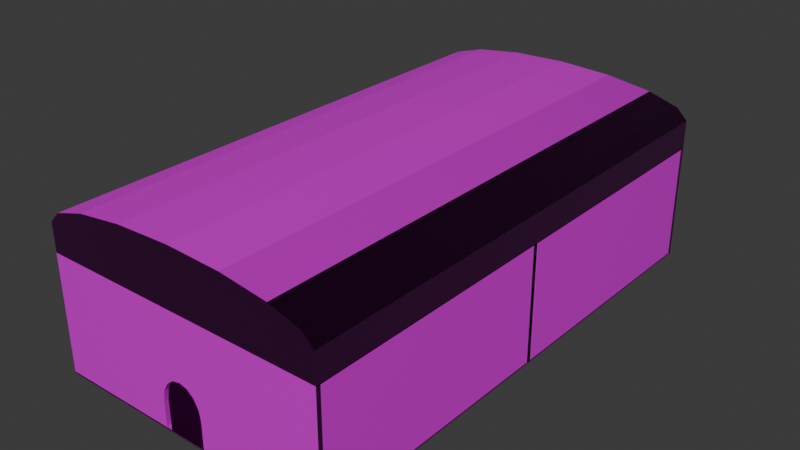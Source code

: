 # Source: restauraunt.blend  (saved by Blender 5.0.119; exported with 4.5.12 LTS)
import bpy
from mathutils import Matrix  # noqa: F401  (used for matrix-valued properties, if any)

bpy.ops.wm.read_factory_settings(use_empty=True)
scene = bpy.context.scene
scene.name = 'Scene'

# ---- collections
col_collection = bpy.data.collections.new('Collection'); scene.collection.children.link(col_collection)

# ---- images (referenced by path relative to the original .blend; pixels are not part of the script)
import os
ASSET_DIR = os.environ.get("B2B_ASSET_DIR", "")  # directory of the original .blend (textures are referenced by path, not embedded)
HERE = os.path.dirname(os.path.abspath(__file__))  # packed textures are extracted next to this script under _unpacked/

def load_image(name, relpath, width, height, colorspace="sRGB"):
    """Load a texture the original file referenced (path relative to the .blend, or extracted next to this script)."""
    p = next((c for c in (os.path.join(HERE, relpath), os.path.join(ASSET_DIR, relpath)) if relpath and os.path.exists(c)), "")
    if p:
        img = bpy.data.images.load(p, check_existing=True)
        img.name = name
    else:  # same state as the original file: an image datablock whose file is absent (Cycles renders it pink)
        img = bpy.data.images.new(name, width, height)
        img.source = "FILE"
        img.filepath = "//" + (relpath or name)
    img.colorspace_settings.name = colorspace
    return img
img_interior_tiles_diff_4k_jpg = load_image('interior_tiles_diff_4k.jpg', 'interior_tiles_diff_4k.jpg', 1024, 1024, 'sRGB')
img_interior_tiles_arm_4k_jpg = load_image('interior_tiles_arm_4k.jpg', 'interior_tiles_arm_4k.jpg', 1024, 1024, 'sRGB')
img_interior_tiles_nor_dx_4k_jpg = load_image('interior_tiles_nor_dx_4k.jpg', 'interior_tiles_nor_dx_4k.jpg', 1024, 1024, 'sRGB')
img_weathered_planks_disp_4k_jpg = load_image('weathered_planks_disp_4k.jpg', 'weathered_planks_disp_4k.jpg', 1024, 1024, 'Non-Color')
img_weathered_planks_diff_4k_jpg = load_image('weathered_planks_diff_4k.jpg', 'weathered_planks_diff_4k.jpg', 1024, 1024, 'sRGB')
img_weathered_planks_metallicroughness_4k_jpg = load_image('weathered_planks_metallicRoughness_4k.jpg', 'weathered_planks_metallicRoughness_4k.jpg', 1024, 1024, 'Non-Color')
img_weathered_planks_metallicroughness_4k_jpg_001 = load_image('weathered_planks_metallicRoughness_4k.jpg.001', 'weathered_planks_metallicRoughness_4k.jpg', 1024, 1024, 'Non-Color')
img_weathered_planks_normal_4k_jpg = load_image('weathered_planks_normal_4k.jpg', 'weathered_planks_normal_4k.jpg', 1024, 1024, 'Non-Color')
img_wood_cabinet_worn_long_disp_4k_jpg = load_image('wood_cabinet_worn_long_disp_4k.jpg', 'wood_cabinet_worn_long_disp_4k.jpg', 1024, 1024, 'Non-Color')
img_wood_cabinet_worn_long_diff_4k_jpg = load_image('wood_cabinet_worn_long_diff_4k.jpg', 'wood_cabinet_worn_long_diff_4k.jpg', 1024, 1024, 'sRGB')
img_wood_cabinet_worn_long_metallicroughness_4k_jpg = load_image('wood_cabinet_worn_long_metallicRoughness_4k.jpg', 'wood_cabinet_worn_long_metallicRoughness_4k.jpg', 1024, 1024, 'Non-Color')
img_wood_cabinet_worn_long_metallicroughness_4k_jpg_001 = load_image('wood_cabinet_worn_long_metallicRoughness_4k.jpg.001', 'wood_cabinet_worn_long_metallicRoughness_4k.jpg', 1024, 1024, 'Non-Color')
img_wood_cabinet_worn_long_normal_4k_jpg = load_image('wood_cabinet_worn_long_normal_4k.jpg', 'wood_cabinet_worn_long_normal_4k.jpg', 1024, 1024, 'Non-Color')
img_brown_planks_05_disp_4k_jpg_001 = load_image('brown_planks_05_disp_4k.jpg.001', 'brown_planks_05_disp_4k.jpg', 1024, 1024, 'Non-Color')
img_brown_planks_05_diff_4k_jpg_001 = load_image('brown_planks_05_diff_4k.jpg.001', 'brown_planks_05_diff_4k.jpg', 1024, 1024, 'sRGB')
img_brown_planks_05_metallicroughness_4k_jpg_002 = load_image('brown_planks_05_metallicRoughness_4k.jpg.002', 'brown_planks_05_metallicRoughness_4k.jpg', 1024, 1024, 'Non-Color')
img_brown_planks_05_metallicroughness_4k_jpg_003 = load_image('brown_planks_05_metallicRoughness_4k.jpg.003', 'brown_planks_05_metallicRoughness_4k.jpg', 1024, 1024, 'Non-Color')
img_brown_planks_05_normal_4k_jpg_001 = load_image('brown_planks_05_normal_4k.jpg.001', 'brown_planks_05_normal_4k.jpg', 1024, 1024, 'Non-Color')
img_bitumen_disp_4k_jpg = load_image('bitumen_disp_4k.jpg', 'bitumen_disp_4k.jpg', 1024, 1024, 'Non-Color')
img_bitumen_diff_4k_jpg = load_image('bitumen_diff_4k.jpg', 'bitumen_diff_4k.jpg', 1024, 1024, 'sRGB')
img_bitumen_metallicroughness_4k_jpg = load_image('bitumen_metallicRoughness_4k.jpg', 'bitumen_metallicRoughness_4k.jpg', 1024, 1024, 'Non-Color')
img_bitumen_metallicroughness_4k_jpg_001 = load_image('bitumen_metallicRoughness_4k.jpg.001', 'bitumen_metallicRoughness_4k.jpg', 1024, 1024, 'Non-Color')
img_bitumen_normal_4k_jpg = load_image('bitumen_normal_4k.jpg', 'bitumen_normal_4k.jpg', 1024, 1024, 'Non-Color')

# ---- materials (node trees are filled in below, after node groups)
mat_material = bpy.data.materials.new('Material')
mat_material.alpha_threshold = 0.0
mat_material.use_backface_culling_lightprobe_volume = False
mat_material.roughness = 0.5
mat_material.line_color = (0.0, 0.0, 0.0, 1.0)
mat_material_001 = bpy.data.materials.new('Material.001')
mat_material_004 = bpy.data.materials.new('Material.004')
mat_material_003 = bpy.data.materials.new('Material.003')
mat_material_005 = bpy.data.materials.new('Material.005')

# ---- material node trees
mat_material.use_nodes = True; mat_material.node_tree.nodes.clear()
_N = mat_material.node_tree.nodes; _L = mat_material.node_tree.links
n0 = _N.new('ShaderNodeOutputMaterial'); n0.name = 'Material Output'; n0.location = (200, 100)
n1 = _N.new('ShaderNodeBsdfPrincipled'); n1.name = 'Principled BSDF'; n1.location = (-200, 100)
n2 = _N.new('ShaderNodeUVMap'); n2.name = 'UV Map'; n2.location = (-1620, 49)
n3 = _N.new('ShaderNodeMapping'); n3.name = 'Mapping'; n3.location = (-1326, 108)
n3.inputs[3].default_value = (50.0, 60.0, 1.0)
n4 = _N.new('ShaderNodeTexImage'); n4.name = 'Image Texture'; n4.location = (-1077, 278)
n4.image = img_interior_tiles_diff_4k_jpg
n5 = _N.new('ShaderNodeTexImage'); n5.name = 'Image Texture.001'; n5.location = (-1079, -6)
n5.image = img_interior_tiles_arm_4k_jpg
n6 = _N.new('ShaderNodeTexImage'); n6.name = 'Image Texture.002'; n6.location = (-1079, -300)
n6.image = img_interior_tiles_nor_dx_4k_jpg
n7 = _N.new('ShaderNodeSeparateColor'); n7.name = 'Separate Color'; n7.location = (-738, 89)
n8 = _N.new('ShaderNodeNormalMap'); n8.name = 'Normal Map'; n8.location = (-764, -182)
_L.new(n1.outputs[0], n0.inputs[0])
_L.new(n2.outputs[0], n3.inputs[0])
_L.new(n3.outputs[0], n4.inputs[0])
_L.new(n3.outputs[0], n5.inputs[0])
_L.new(n3.outputs[0], n6.inputs[0])
_L.new(n4.outputs[0], n1.inputs[0])
_L.new(n5.outputs[0], n7.inputs[0])
_L.new(n7.outputs[2], n1.inputs[1])
_L.new(n7.outputs[1], n1.inputs[2])
_L.new(n6.outputs[0], n8.inputs[1])
_L.new(n8.outputs[0], n1.inputs[5])
n0.is_active_output = True
mat_material_001.use_nodes = True; mat_material_001.node_tree.nodes.clear()
_N = mat_material_001.node_tree.nodes; _L = mat_material_001.node_tree.links
n0 = _N.new('ShaderNodeBsdfPrincipled'); n0.name = 'Principled BSDF'; n0.location = (-200, 100)
n1 = _N.new('ShaderNodeOutputMaterial'); n1.name = 'Material Output'; n1.location = (200, 100)
n2 = _N.new('ShaderNodeTexImage'); n2.name = 'Image Texture'; n2.location = (85, -876)
n2.label = 'Displacement'
n2.image = img_weathered_planks_disp_4k_jpg
n3 = _N.new('ShaderNodeDisplacement'); n3.name = 'Displacement'; n3.location = (-100, -600)
n4 = _N.new('ShaderNodeTexImage'); n4.name = 'Image Texture.001'; n4.location = (85, -36)
n4.label = 'Base Color'
n4.image = img_weathered_planks_diff_4k_jpg
n5 = _N.new('ShaderNodeTexImage'); n5.name = 'Image Texture.002'; n5.location = (85, -316)
n5.label = 'Metallic'
n5.image = img_weathered_planks_metallicroughness_4k_jpg
n6 = _N.new('ShaderNodeTexImage'); n6.name = 'Image Texture.003'; n6.location = (85, -596)
n6.label = 'Roughness'
n6.image = img_weathered_planks_metallicroughness_4k_jpg_001
n7 = _N.new('ShaderNodeTexImage'); n7.name = 'Image Texture.004'; n7.location = (85, -1156)
n7.label = 'Normal'
n7.image = img_weathered_planks_normal_4k_jpg
n8 = _N.new('ShaderNodeNormalMap'); n8.name = 'Normal Map'; n8.location = (-450, -820)
n9 = _N.new('ShaderNodeMapping'); n9.name = 'Mapping'; n9.location = (230, -36)
n9.inputs[3].default_value = (10.0, 10.0, 1.0)
n10 = _N.new('NodeReroute'); n10.name = 'Reroute'; n10.location = (35, -673)
n10.width = 10
n10.socket_idname = 'NodeSocketVector'
n11 = _N.new('ShaderNodeTexCoord'); n11.name = 'Texture Coordinate'; n11.location = (30, -36)
n12 = _N.new('NodeFrame'); n12.name = 'Frame'; n12.location = (-1480, 136)
n12.label = 'Mapping'
n12.width = 400
n13 = _N.new('NodeFrame'); n13.name = 'Frame.001'; n13.location = (-835, 336)
n13.label = 'Textures'
n13.width = 355
n2.parent = n13
n4.parent = n13
n5.parent = n13
n6.parent = n13
n7.parent = n13
n9.parent = n12
n10.parent = n13
n11.parent = n12
_L.new(n0.outputs[0], n1.inputs[0])
_L.new(n2.outputs[0], n3.inputs[0])
_L.new(n3.outputs[0], n1.inputs[2])
_L.new(n4.outputs[0], n0.inputs[0])
_L.new(n5.outputs[0], n0.inputs[1])
_L.new(n6.outputs[0], n0.inputs[2])
_L.new(n7.outputs[0], n8.inputs[1])
_L.new(n8.outputs[0], n0.inputs[5])
_L.new(n10.outputs[0], n4.inputs[0])
_L.new(n10.outputs[0], n5.inputs[0])
_L.new(n10.outputs[0], n6.inputs[0])
_L.new(n10.outputs[0], n2.inputs[0])
_L.new(n10.outputs[0], n7.inputs[0])
_L.new(n9.outputs[0], n10.inputs[0])
_L.new(n11.outputs[2], n9.inputs[0])
n1.is_active_output = True
mat_material_004.use_nodes = True; mat_material_004.node_tree.nodes.clear()
_N = mat_material_004.node_tree.nodes; _L = mat_material_004.node_tree.links
n0 = _N.new('ShaderNodeBsdfPrincipled'); n0.name = 'Principled BSDF'; n0.location = (-200, 100)
n1 = _N.new('ShaderNodeOutputMaterial'); n1.name = 'Material Output'; n1.location = (200, 100)
n2 = _N.new('ShaderNodeTexImage'); n2.name = 'Image Texture'; n2.location = (85, -876)
n2.label = 'Displacement'
n2.image = img_wood_cabinet_worn_long_disp_4k_jpg
n3 = _N.new('ShaderNodeDisplacement'); n3.name = 'Displacement'; n3.location = (-100, -600)
n4 = _N.new('ShaderNodeTexImage'); n4.name = 'Image Texture.001'; n4.location = (85, -36)
n4.label = 'Base Color'
n4.image = img_wood_cabinet_worn_long_diff_4k_jpg
n5 = _N.new('ShaderNodeTexImage'); n5.name = 'Image Texture.002'; n5.location = (85, -316)
n5.label = 'Metallic'
n5.image = img_wood_cabinet_worn_long_metallicroughness_4k_jpg
n6 = _N.new('ShaderNodeTexImage'); n6.name = 'Image Texture.003'; n6.location = (85, -596)
n6.label = 'Roughness'
n6.image = img_wood_cabinet_worn_long_metallicroughness_4k_jpg_001
n7 = _N.new('ShaderNodeTexImage'); n7.name = 'Image Texture.004'; n7.location = (85, -1156)
n7.label = 'Normal'
n7.image = img_wood_cabinet_worn_long_normal_4k_jpg
n8 = _N.new('ShaderNodeNormalMap'); n8.name = 'Normal Map'; n8.location = (-450, -820)
n9 = _N.new('ShaderNodeMapping'); n9.name = 'Mapping'; n9.location = (230, -36)
n9.inputs[2].default_value = (0.0, 0.0, 1.571)
n9.inputs[3].default_value = (11.0, 1.0, 1.0)
n10 = _N.new('NodeReroute'); n10.name = 'Reroute'; n10.location = (35, -673)
n10.width = 10
n10.socket_idname = 'NodeSocketVector'
n11 = _N.new('ShaderNodeTexCoord'); n11.name = 'Texture Coordinate'; n11.location = (30, -36)
n12 = _N.new('NodeFrame'); n12.name = 'Frame'; n12.location = (-1480, 136)
n12.label = 'Mapping'
n12.width = 400
n13 = _N.new('NodeFrame'); n13.name = 'Frame.001'; n13.location = (-835, 336)
n13.label = 'Textures'
n13.width = 355
n2.parent = n13
n4.parent = n13
n5.parent = n13
n6.parent = n13
n7.parent = n13
n9.parent = n12
n10.parent = n13
n11.parent = n12
_L.new(n0.outputs[0], n1.inputs[0])
_L.new(n2.outputs[0], n3.inputs[0])
_L.new(n3.outputs[0], n1.inputs[2])
_L.new(n4.outputs[0], n0.inputs[0])
_L.new(n5.outputs[0], n0.inputs[1])
_L.new(n6.outputs[0], n0.inputs[2])
_L.new(n7.outputs[0], n8.inputs[1])
_L.new(n8.outputs[0], n0.inputs[5])
_L.new(n10.outputs[0], n4.inputs[0])
_L.new(n10.outputs[0], n5.inputs[0])
_L.new(n10.outputs[0], n6.inputs[0])
_L.new(n10.outputs[0], n2.inputs[0])
_L.new(n10.outputs[0], n7.inputs[0])
_L.new(n9.outputs[0], n10.inputs[0])
_L.new(n11.outputs[2], n9.inputs[0])
n1.is_active_output = True
mat_material_003.use_nodes = True; mat_material_003.node_tree.nodes.clear()
_N = mat_material_003.node_tree.nodes; _L = mat_material_003.node_tree.links
n0 = _N.new('ShaderNodeBsdfPrincipled'); n0.name = 'Principled BSDF'; n0.location = (-200, 100)
n1 = _N.new('ShaderNodeOutputMaterial'); n1.name = 'Material Output'; n1.location = (200, 100)
n2 = _N.new('ShaderNodeTexImage'); n2.name = 'Image Texture'; n2.location = (85, -876)
n2.label = 'Displacement'
n2.image = img_brown_planks_05_disp_4k_jpg_001
n3 = _N.new('ShaderNodeDisplacement'); n3.name = 'Displacement'; n3.location = (-100, -600)
n4 = _N.new('ShaderNodeTexImage'); n4.name = 'Image Texture.001'; n4.location = (85, -36)
n4.label = 'Base Color'
n4.image = img_brown_planks_05_diff_4k_jpg_001
n5 = _N.new('ShaderNodeTexImage'); n5.name = 'Image Texture.002'; n5.location = (85, -316)
n5.label = 'Metallic'
n5.image = img_brown_planks_05_metallicroughness_4k_jpg_002
n6 = _N.new('ShaderNodeTexImage'); n6.name = 'Image Texture.003'; n6.location = (85, -596)
n6.label = 'Roughness'
n6.image = img_brown_planks_05_metallicroughness_4k_jpg_003
n7 = _N.new('ShaderNodeTexImage'); n7.name = 'Image Texture.004'; n7.location = (85, -1156)
n7.label = 'Normal'
n7.image = img_brown_planks_05_normal_4k_jpg_001
n8 = _N.new('ShaderNodeNormalMap'); n8.name = 'Normal Map'; n8.location = (-450, -820)
n9 = _N.new('ShaderNodeMapping'); n9.name = 'Mapping'; n9.location = (230, -36)
n9.inputs[3].default_value = (4.0, 2.0, 1.0)
n10 = _N.new('NodeReroute'); n10.name = 'Reroute'; n10.location = (35, -673)
n10.width = 10
n10.socket_idname = 'NodeSocketVector'
n11 = _N.new('ShaderNodeTexCoord'); n11.name = 'Texture Coordinate'; n11.location = (30, -36)
n12 = _N.new('NodeFrame'); n12.name = 'Frame'; n12.location = (-1480, 136)
n12.label = 'Mapping'
n12.width = 400
n13 = _N.new('NodeFrame'); n13.name = 'Frame.001'; n13.location = (-835, 336)
n13.label = 'Textures'
n13.width = 355
n2.parent = n13
n4.parent = n13
n5.parent = n13
n6.parent = n13
n7.parent = n13
n9.parent = n12
n10.parent = n13
n11.parent = n12
_L.new(n0.outputs[0], n1.inputs[0])
_L.new(n2.outputs[0], n3.inputs[0])
_L.new(n3.outputs[0], n1.inputs[2])
_L.new(n4.outputs[0], n0.inputs[0])
_L.new(n5.outputs[0], n0.inputs[1])
_L.new(n6.outputs[0], n0.inputs[2])
_L.new(n7.outputs[0], n8.inputs[1])
_L.new(n8.outputs[0], n0.inputs[5])
_L.new(n10.outputs[0], n4.inputs[0])
_L.new(n10.outputs[0], n5.inputs[0])
_L.new(n10.outputs[0], n6.inputs[0])
_L.new(n10.outputs[0], n2.inputs[0])
_L.new(n10.outputs[0], n7.inputs[0])
_L.new(n9.outputs[0], n10.inputs[0])
_L.new(n11.outputs[2], n9.inputs[0])
n1.is_active_output = True
mat_material_005.use_nodes = True; mat_material_005.node_tree.nodes.clear()
_N = mat_material_005.node_tree.nodes; _L = mat_material_005.node_tree.links
n0 = _N.new('ShaderNodeBsdfPrincipled'); n0.name = 'Principled BSDF'; n0.location = (-200, 100)
n1 = _N.new('ShaderNodeOutputMaterial'); n1.name = 'Material Output'; n1.location = (200, 100)
n2 = _N.new('ShaderNodeTexImage'); n2.name = 'Image Texture'; n2.location = (85, -876)
n2.label = 'Displacement'
n2.image = img_bitumen_disp_4k_jpg
n3 = _N.new('ShaderNodeDisplacement'); n3.name = 'Displacement'; n3.location = (-100, -600)
n4 = _N.new('ShaderNodeTexImage'); n4.name = 'Image Texture.001'; n4.location = (85, -36)
n4.label = 'Base Color'
n4.image = img_bitumen_diff_4k_jpg
n5 = _N.new('ShaderNodeTexImage'); n5.name = 'Image Texture.002'; n5.location = (85, -316)
n5.label = 'Metallic'
n5.image = img_bitumen_metallicroughness_4k_jpg
n6 = _N.new('ShaderNodeTexImage'); n6.name = 'Image Texture.003'; n6.location = (85, -596)
n6.label = 'Roughness'
n6.image = img_bitumen_metallicroughness_4k_jpg_001
n7 = _N.new('ShaderNodeTexImage'); n7.name = 'Image Texture.004'; n7.location = (85, -1156)
n7.label = 'Normal'
n7.image = img_bitumen_normal_4k_jpg
n8 = _N.new('ShaderNodeNormalMap'); n8.name = 'Normal Map'; n8.location = (-450, -820)
n9 = _N.new('ShaderNodeMapping'); n9.name = 'Mapping'; n9.location = (230, -36)
n9.inputs[3].default_value = (3.0, 6.0, 1.0)
n10 = _N.new('NodeReroute'); n10.name = 'Reroute'; n10.location = (35, -673)
n10.width = 10
n10.socket_idname = 'NodeSocketVector'
n11 = _N.new('ShaderNodeTexCoord'); n11.name = 'Texture Coordinate'; n11.location = (30, -36)
n12 = _N.new('NodeFrame'); n12.name = 'Frame'; n12.location = (-1480, 136)
n12.label = 'Mapping'
n12.width = 400
n13 = _N.new('NodeFrame'); n13.name = 'Frame.001'; n13.location = (-835, 336)
n13.label = 'Textures'
n13.width = 355
n2.parent = n13
n4.parent = n13
n5.parent = n13
n6.parent = n13
n7.parent = n13
n9.parent = n12
n10.parent = n13
n11.parent = n12
_L.new(n0.outputs[0], n1.inputs[0])
_L.new(n2.outputs[0], n3.inputs[0])
_L.new(n3.outputs[0], n1.inputs[2])
_L.new(n4.outputs[0], n0.inputs[0])
_L.new(n5.outputs[0], n0.inputs[1])
_L.new(n6.outputs[0], n0.inputs[2])
_L.new(n7.outputs[0], n8.inputs[1])
_L.new(n8.outputs[0], n0.inputs[5])
_L.new(n10.outputs[0], n4.inputs[0])
_L.new(n10.outputs[0], n5.inputs[0])
_L.new(n10.outputs[0], n6.inputs[0])
_L.new(n10.outputs[0], n2.inputs[0])
_L.new(n10.outputs[0], n7.inputs[0])
_L.new(n9.outputs[0], n10.inputs[0])
_L.new(n11.outputs[2], n9.inputs[0])
n1.is_active_output = True

# ---- world
world_world = bpy.data.worlds.new('World'); scene.world = world_world
world_world.use_nodes = True; world_world.node_tree.nodes.clear()
_N = world_world.node_tree.nodes; _L = world_world.node_tree.links
n0 = _N.new('ShaderNodeOutputWorld'); n0.name = 'World Output'; n0.location = (200, 100)
n1 = _N.new('ShaderNodeBackground'); n1.name = 'Background'; n1.location = (-200, 100)
n1.inputs[0].default_value = (0.05088, 0.05088, 0.05088, 1.0)
_L.new(n1.outputs[0], n0.inputs[0])
n0.is_active_output = True
world_world.color = (0.05088, 0.05088, 0.05088)
world_world.sun_shadow_jitter_overblur = 0.0

# ---- meshes
me_cube = bpy.data.meshes.new('Cube')
me_cube.from_pydata([(1.0, 1.0, 1.0), (1.0, 1.0, -1.0), (1.0, -1.0, 1.0), (1.0, -1.0, -1.0), (-1.0, 1.0, 1.0), (-1.0, 1.0, -1.0), (-1.0, -1.0, 1.0), (-1.0, -1.0, -1.0)], [], [(0, 4, 6, 2), (3, 2, 6, 7), (7, 6, 4, 5), (5, 1, 3, 7), (1, 0, 2, 3), (5, 4, 0, 1)])
_uv = me_cube.uv_layers.new(name='UVMap')
_uv.uv.foreach_set('vector', [0.625, 0.5, 0.875, 0.5, 0.875, 0.75, 0.625, 0.75, 0.375, 0.75, 0.625, 0.75, 0.625, 1.0, 0.375, 1.0, 0.375, 0.0, 0.625, 0.0, 0.625, 0.25, 0.375, 0.25, 0.125, 0.5, 0.375, 0.5, 0.375, 0.75, 0.125, 0.75, 0.375, 0.5, 0.625, 0.5, 0.625, 0.75, 0.375, 0.75, 0.375, 0.25, 0.625, 0.25, 0.625, 0.5, 0.375, 0.5])
me_cube.materials.append(mat_material)
me_cube.use_mirror_vertex_groups = False
me_cube.update()
me_cube_001 = bpy.data.meshes.new('Cube.001')
me_cube_001.from_pydata([(-1.0, -1.0, -1.0), (-1.0, -1.0, 1.0), (-1.0, 1.0, -1.0), (-1.0, 1.0, 1.0), (1.0, -1.0, -1.0), (1.0, -1.0, 1.0), (1.0, 1.0, -1.0), (1.0, 1.0, 1.0)], [], [(0, 1, 3, 2), (2, 3, 7, 6), (6, 7, 5, 4), (4, 5, 1, 0), (2, 6, 4, 0), (7, 3, 1, 5)])
_uv = me_cube_001.uv_layers.new(name='UVMap')
_uv.uv.foreach_set('vector', [0.375, 0.0, 0.625, 0.0, 0.625, 0.25, 0.375, 0.25, 0.375, 0.25, 0.625, 0.25, 0.625, 0.5, 0.375, 0.5, 0.375, 0.5, 0.625, 0.5, 0.625, 0.75, 0.375, 0.75, 0.375, 0.75, 0.625, 0.75, 0.625, 1.0, 0.375, 1.0, 0.125, 0.5, 0.375, 0.5, 0.375, 0.75, 0.125, 0.75, 0.625, 0.5, 0.875, 0.5, 0.875, 0.75, 0.625, 0.75])
me_cube_001.materials.append(mat_material_001)
me_cube_001.update()
me_cube_002 = bpy.data.meshes.new('Cube.002')
me_cube_002.from_pydata([(-1.0, -1.0, -1.0), (-1.0, -1.0, 1.0), (-1.0, 1.0, -1.0), (-1.0, 1.0, 1.0), (1.0, -1.0, -1.0), (1.0, -1.0, 1.0), (1.0, 1.0, -1.0), (1.0, 1.0, 1.0), (-0.162, 1.0, -1.0), (-0.162, 1.0, -0.5517), (-0.1506, 1.0, -0.3772), (-0.1181, 1.0, -0.2293), (-0.0694, 1.0, -0.1304), (0.138, 1.0, -0.5517), (0.138, 1.0, -1.0), (0.1266, 1.0, -0.3772), (0.09407, 1.0, -0.2293), (0.04541, 1.0, -0.1304), (-0.012, 1.0, -0.09572), (-0.012, 1.0, -0.09572), (-0.162, -1.0, -1.0), (-0.162, -1.0, -0.5517), (-0.0694, -1.0, -0.1304), (-0.1506, -1.0, -0.3772), (-0.1181, -1.0, -0.2293), (-0.012, -1.0, -0.09572), (-0.012, -1.0, -0.09572), (0.04541, -1.0, -0.1304), (0.138, -1.0, -1.0), (0.138, -1.0, -0.5517), (0.1266, -1.0, -0.3772), (0.09407, -1.0, -0.2293)], [], [(0, 1, 3, 2), (2, 3, 7, 6, 14, 13, 15, 16, 17, 18, 19, 12, 11, 10, 9, 8), (6, 7, 5, 4), (28, 4, 5, 1, 0, 20, 21, 23, 24, 22, 25, 26, 27, 31, 30, 29), (14, 6, 4, 28), (0, 2, 8, 20), (7, 3, 1, 5), (12, 19, 25, 22), (11, 12, 22, 24), (10, 11, 24, 23), (9, 10, 23, 21), (18, 17, 27, 26), (27, 17, 16, 31), (31, 16, 15, 30), (30, 15, 13, 29), (8, 9, 21, 20), (19, 18, 26, 25), (29, 13, 14, 28)])
_uv = me_cube_002.uv_layers.new(name='UVMap')
_uv.uv.foreach_set('vector', [0.375, 0.0, 0.625, 0.0, 0.625, 0.25, 0.375, 0.25, 0.375, 0.25, 0.625, 0.25, 0.625, 0.5, 0.375, 0.5, 0.375, 0.3923, 0.431, 0.3923, 0.4528, 0.3908, 0.4713, 0.3868, 0.4837, 0.3807, 0.488, 0.3735, 0.488, 0.3735, 0.4837, 0.3663, 0.4713, 0.3602, 0.4528, 0.3562, 0.431, 0.3548, 0.375, 0.3548, 0.375, 0.5, 0.625, 0.5, 0.625, 0.75, 0.375, 0.75, 0.375, 0.8577, 0.375, 0.75, 0.625, 0.75, 0.625, 1.0, 0.375, 1.0, 0.375, 0.8952, 0.431, 0.8952, 0.4528, 0.8938, 0.4713, 0.8898, 0.4837, 0.8837, 0.488, 0.8765, 0.488, 0.8765, 0.4837, 0.8693, 0.4713, 0.8632, 0.4528, 0.8592, 0.431, 0.8577, 0.2673, 0.5, 0.375, 0.5, 0.375, 0.75, 0.2673, 0.75, 0.125, 0.75, 0.125, 0.5, 0.2298, 0.5, 0.2298, 0.75, 0.625, 0.5, 0.875, 0.5, 0.875, 0.75, 0.625, 0.75, 0.7978, 0.5872, 0.75, 0.5872, 0.75, 0.608, 0.7978, 0.608, 0.875, 0.5872, 0.7978, 0.5872, 0.7978, 0.608, 0.875, 0.608, 0.5478, 0.1649, 0.6131, 0.1747, 0.6146, 0.1524, 0.5478, 0.1438, 0.5, 0.1628, 0.5478, 0.1649, 0.5478, 0.1438, 0.5, 0.142, 0.7083, 0.5746, 0.6733, 0.5794, 0.6733, 0.6046, 0.7083, 0.6024, 0.6733, 0.6046, 0.6733, 0.5794, 0.6128, 0.5835, 0.6128, 0.6064, 0.6128, 0.6064, 0.6128, 0.5835, 0.5478, 0.5863, 0.5478, 0.6076, 0.5478, 0.6076, 0.5478, 0.5863, 0.5, 0.5872, 0.5, 0.608, 0.3771, 0.1628, 0.5, 0.1628, 0.5, 0.142, 0.3771, 0.142, 0.7083, 0.5746, 0.7083, 0.5746, 0.7083, 0.6024, 0.7083, 0.6024, 0.5, 0.608, 0.5, 0.5872, 0.3771, 0.5872, 0.3771, 0.608])
me_cube_002.materials.append(mat_material_001)
me_cube_002.update()
me_cube_003 = bpy.data.meshes.new('Cube.003')
me_cube_003.from_pydata([(-1.0, -1.0, -1.0), (-1.0, -1.0, 1.0), (-1.0, 1.0, -1.0), (-1.0, 1.0, 1.0), (1.0, -1.0, -1.0), (1.0, -1.0, 1.0), (1.0, 1.0, -1.0), (1.0, 1.0, 1.0)], [], [(0, 1, 3, 2), (2, 3, 7, 6), (6, 7, 5, 4), (4, 5, 1, 0), (2, 6, 4, 0), (7, 3, 1, 5)])
_uv = me_cube_003.uv_layers.new(name='UVMap')
_uv.uv.foreach_set('vector', [0.375, 0.0, 0.625, 0.0, 0.625, 0.25, 0.375, 0.25, 0.375, 0.25, 0.625, 0.25, 0.625, 0.5, 0.375, 0.5, 0.375, 0.5, 0.625, 0.5, 0.625, 0.75, 0.375, 0.75, 0.375, 0.75, 0.625, 0.75, 0.625, 1.0, 0.375, 1.0, 0.125, 0.5, 0.375, 0.5, 0.375, 0.75, 0.125, 0.75, 0.625, 0.5, 0.875, 0.5, 0.875, 0.75, 0.625, 0.75])
me_cube_003.materials.append(mat_material_001)
me_cube_003.update()
me_cube_004 = bpy.data.meshes.new('Cube.004')
me_cube_004.from_pydata([(-1.0, -1.0, -1.0), (-1.0, -1.0, 1.0), (-1.0, 1.0, -1.0), (-1.0, 1.0, 1.0), (1.0, -1.0, -1.0), (1.0, -1.0, 1.0), (1.0, 1.0, -1.0), (1.0, 1.0, 1.0)], [], [(0, 1, 3, 2), (2, 3, 7, 6), (6, 7, 5, 4), (4, 5, 1, 0), (2, 6, 4, 0), (7, 3, 1, 5)])
_uv = me_cube_004.uv_layers.new(name='UVMap')
_uv.uv.foreach_set('vector', [0.375, 0.0, 0.625, 0.0, 0.625, 0.25, 0.375, 0.25, 0.375, 0.25, 0.625, 0.25, 0.625, 0.5, 0.375, 0.5, 0.375, 0.5, 0.625, 0.5, 0.625, 0.75, 0.375, 0.75, 0.375, 0.75, 0.625, 0.75, 0.625, 1.0, 0.375, 1.0, 0.125, 0.5, 0.375, 0.5, 0.375, 0.75, 0.125, 0.75, 0.625, 0.5, 0.875, 0.5, 0.875, 0.75, 0.625, 0.75])
me_cube_004.materials.append(mat_material_001)
me_cube_004.update()
me_cube_006 = bpy.data.meshes.new('Cube.006')
me_cube_006.from_pydata([(-1.0, -1.0, -1.0), (-1.0, -1.0, 1.0), (-1.0, 1.857, -1.0), (-1.0, 1.857, 1.0), (1.0, -1.0, -1.0), (1.0, -1.0, 1.0), (1.0, 1.857, -1.0), (1.0, 1.857, 1.0)], [], [(0, 1, 3, 2), (2, 3, 7, 6), (6, 7, 5, 4), (4, 5, 1, 0), (2, 6, 4, 0), (7, 3, 1, 5)])
_uv = me_cube_006.uv_layers.new(name='UVMap')
_uv.uv.foreach_set('vector', [9.995e-05, 0.9999, 9.995e-05, 9.999e-05, 0.9999, 9.999e-05, 0.9999, 0.9999, 9.995e-05, 0.9999, 9.995e-05, 9.999e-05, 0.9999, 9.999e-05, 0.9999, 0.9999, 0.375, 0.5, 0.625, 0.5, 0.625, 0.75, 0.375, 0.75, 9.995e-05, 0.9999, 9.995e-05, 9.999e-05, 0.9999, 9.999e-05, 0.9999, 0.9999, 0.125, 0.5, 0.375, 0.5, 0.375, 0.75, 0.125, 0.75, 0.001243, 0.9628, 0.5895, 0.9628, 0.5895, 0.7565, 0.001243, 0.7565])
me_cube_006.materials.append(mat_material_004)
me_cube_006.update()
me_cube_007 = bpy.data.meshes.new('Cube.007')
me_cube_007.from_pydata([(-1.0, -1.0, -1.0), (-1.0, -1.0, 1.0), (-1.0, 1.0, -1.0), (-1.0, 1.0, 1.0), (1.0, -1.0, -1.0), (1.0, -1.0, 1.0), (1.0, 1.0, -1.0), (1.0, 1.0, 1.0), (-0.9321, 1.0, -0.5648), (-0.9206, 1.0, -0.3902), (-0.8881, 1.0, -0.2423), (-0.8395, 1.0, -0.1435), (-0.7821, 1.0, -0.1087), (-0.7247, 1.0, -0.1435), (-0.6321, 1.0, -0.5648), (-0.6435, 1.0, -0.3902), (-0.676, 1.0, -0.2423), (-0.6321, 1.0, -1.0), (-0.9321, 1.0, -1.0), (-0.9321, -1.0, -1.0), (-0.9321, -1.0, -0.5648), (-0.8395, -1.0, -0.1435), (-0.9206, -1.0, -0.3902), (-0.8881, -1.0, -0.2423), (-0.7247, -1.0, -0.1435), (-0.6321, -1.0, -0.5648), (-0.6321, -1.0, -1.0), (-0.6435, -1.0, -0.3902), (-0.676, -1.0, -0.2423), (-0.7821, -1.0, -0.1087), (0.8203, 1.0, -0.2306), (0.8203, 1.0, -0.6056), (-0.4579, 1.0, -0.6056), (-0.4579, 1.0, -0.4005), (-0.4579, 1.0, -0.2306), (0.8203, -1.0, -0.2306), (0.8203, -1.0, -0.6056), (-0.4579, -1.0, -0.6056), (-0.4579, -1.0, -0.3978), (-0.4579, -1.0, -0.2306)], [], [(0, 1, 3, 2), (14, 15, 33, 32), (15, 16, 13, 12, 11, 10, 9, 8, 18, 2, 3, 7, 6, 17, 14, 32, 31, 30, 34, 33), (6, 7, 5, 4), (25, 26, 4, 5, 1, 0, 19, 20, 22, 23, 21, 29, 24, 28, 27, 38, 39, 35, 36, 37), (27, 25, 37, 38), (17, 6, 4, 26), (0, 2, 18, 19), (7, 3, 1, 5), (11, 12, 29, 21), (10, 11, 21, 23), (9, 10, 23, 22), (8, 9, 22, 20), (12, 13, 24, 29), (24, 13, 16, 28), (28, 16, 15, 27), (27, 15, 14, 25), (18, 8, 20, 19), (25, 14, 17, 26), (32, 33, 34, 39, 38, 37), (35, 30, 31, 36), (36, 31, 32, 37), (39, 34, 30, 35)])
_uv = me_cube_007.uv_layers.new(name='UVMap')
_uv.uv.foreach_set('vector', [0.375, 0.0, 0.625, 0.0, 0.625, 0.25, 0.375, 0.25, 0.4294, 0.296, 0.4512, 0.2946, 0.4499, 0.3178, 0.4243, 0.3178, 0.4512, 0.2946, 0.4697, 0.2905, 0.4821, 0.2844, 0.4864, 0.2772, 0.4821, 0.2701, 0.4697, 0.264, 0.4512, 0.2599, 0.4294, 0.2585, 0.375, 0.2585, 0.375, 0.25, 0.625, 0.25, 0.625, 0.5, 0.375, 0.5, 0.375, 0.296, 0.4294, 0.296, 0.4243, 0.3178, 0.4243, 0.4775, 0.4712, 0.4775, 0.4712, 0.3178, 0.4499, 0.3178, 0.375, 0.5, 0.625, 0.5, 0.625, 0.75, 0.375, 0.75, 0.4294, 0.954, 0.375, 0.954, 0.375, 0.75, 0.625, 0.75, 0.625, 1.0, 0.375, 1.0, 0.375, 0.9915, 0.4294, 0.9915, 0.4512, 0.9901, 0.4697, 0.986, 0.4821, 0.9799, 0.4864, 0.9728, 0.4821, 0.9656, 0.4697, 0.9595, 0.4512, 0.9554, 0.4503, 0.9322, 0.4712, 0.9322, 0.4712, 0.7725, 0.4243, 0.7725, 0.4243, 0.9322, 0.4512, 0.9554, 0.4294, 0.954, 0.4243, 0.9322, 0.4503, 0.9322, 0.171, 0.5, 0.375, 0.5, 0.375, 0.75, 0.171, 0.75, 0.125, 0.75, 0.125, 0.5, 0.1335, 0.5, 0.1335, 0.75, 0.625, 0.5, 0.875, 0.5, 0.875, 0.75, 0.625, 0.75, 0.7978, 0.6196, 0.75, 0.6196, 0.75, 0.6405, 0.7978, 0.6405, 0.875, 0.6196, 0.7978, 0.6196, 0.7978, 0.6405, 0.875, 0.6405, 0.5478, 0.132, 0.6155, 0.1399, 0.617, 0.1176, 0.5478, 0.1109, 0.5, 0.1304, 0.5478, 0.132, 0.5478, 0.1109, 0.5, 0.1095, 0.7083, 0.6178, 0.6733, 0.6185, 0.6733, 0.6436, 0.7083, 0.6456, 0.6733, 0.6436, 0.6733, 0.6185, 0.6128, 0.6191, 0.6128, 0.642, 0.6128, 0.642, 0.6128, 0.6191, 0.5478, 0.6195, 0.5478, 0.6408, 0.5478, 0.6408, 0.5478, 0.6195, 0.5, 0.6196, 0.5, 0.6405, 0.3807, 0.1304, 0.5, 0.1304, 0.5, 0.1095, 0.3807, 0.1095, 0.5, 0.6405, 0.5, 0.6196, 0.3807, 0.6196, 0.3807, 0.6405, 0.547, 0.9999, 0.547, 0.453, 0.547, 9.999e-05, 0.297, 9.999e-05, 0.297, 0.4458, 0.297, 0.9999, 0.625, 0.6758, 0.625, 0.6133, 0.375, 0.6133, 0.375, 0.6758, 0.375, 0.6758, 0.375, 0.6133, 0.125, 0.6133, 0.125, 0.6758, 0.5895, 0.8178, 0.5895, 0.8693, 0.001243, 0.8693, 0.001243, 0.8178])
me_cube_007.materials.append(mat_material_001)
me_cube_007.update()
me_cube_009 = bpy.data.meshes.new('Cube.009')
me_cube_009.from_pydata([(-1.0, -1.0, -1.0), (-1.0, -1.0, 1.0), (-1.0, 1.0, -1.0), (-1.0, 1.0, 1.0), (1.0, -1.0, -1.0), (1.0, -1.0, 1.0), (1.0, 1.0, -1.0), (1.0, 1.0, 1.0)], [], [(0, 1, 3, 2), (2, 3, 7, 6), (6, 7, 5, 4), (4, 5, 1, 0), (2, 6, 4, 0), (7, 3, 1, 5)])
_uv = me_cube_009.uv_layers.new(name='UVMap')
_uv.uv.foreach_set('vector', [9.995e-05, 0.9999, 9.995e-05, 9.999e-05, 0.9999, 9.999e-05, 0.9999, 0.9999, 9.995e-05, 0.9999, 9.995e-05, 9.999e-05, 0.9999, 9.999e-05, 0.9999, 0.9999, 0.375, 0.5, 0.625, 0.5, 0.625, 0.75, 0.375, 0.75, 9.995e-05, 0.9999, 9.995e-05, 9.999e-05, 0.9999, 9.999e-05, 0.9999, 0.9999, 0.125, 0.5, 0.375, 0.5, 0.375, 0.75, 0.125, 0.75, 0.001243, 0.9628, 0.5895, 0.9628, 0.5895, 0.7565, 0.001243, 0.7565])
me_cube_009.materials.append(mat_material_003)
me_cube_009.update()
me_cube_010 = bpy.data.meshes.new('Cube.010')
me_cube_010.from_pydata([(-1.0, -1.0, -1.0), (-1.0, 1.0, -1.0), (1.0, -1.0, -1.0), (1.0, 1.0, -1.0), (-5.96e-08, -1.0, 1.0), (-1.0, -1.0, 5.96e-08), (-0.3827, -1.0, 0.9239), (-0.7071, -1.0, 0.7071), (-0.9239, -1.0, 0.3827), (-1.0, 1.0, 5.96e-08), (-5.96e-08, 1.0, 1.0), (-0.9239, 1.0, 0.3827), (-0.7071, 1.0, 0.7071), (-0.3827, 1.0, 0.9239), (1.0, -1.0, 5.96e-08), (5.96e-08, -1.0, 1.0), (0.9239, -1.0, 0.3827), (0.7071, -1.0, 0.7071), (0.3827, -1.0, 0.9239), (5.96e-08, 1.0, 1.0), (1.0, 1.0, 5.96e-08), (0.3827, 1.0, 0.9239), (0.7071, 1.0, 0.7071), (0.9239, 1.0, 0.3827), (-1.0, -1.0, -1.0), (-1.0, 1.0, -1.0), (1.0, -1.0, -1.0), (1.0, 1.0, -1.0), (-5.96e-08, -1.0, 1.0), (-1.0, -1.0, 5.96e-08), (-0.3827, -1.0, 0.9239), (-0.7071, -1.0, 0.7071), (-0.9239, -1.0, 0.3827), (-1.0, 1.0, 5.96e-08), (-5.96e-08, 1.0, 1.0), (-0.9239, 1.0, 0.3827), (-0.7071, 1.0, 0.7071), (-0.3827, 1.0, 0.9239), (1.0, -1.0, 5.96e-08), (5.96e-08, -1.0, 1.0), (0.9239, -1.0, 0.3827), (0.7071, -1.0, 0.7071), (0.3827, -1.0, 0.9239), (5.96e-08, 1.0, 1.0), (1.0, 1.0, 5.96e-08), (0.3827, 1.0, 0.9239), (0.7071, 1.0, 0.7071), (0.9239, 1.0, 0.3827)], [], [(1, 3, 2, 0), (2, 14, 16, 17, 18, 15, 4, 6, 7, 8, 5, 0), (19, 10, 4, 15), (1, 9, 11, 12, 13, 10, 19, 21, 22, 23, 20, 3), (28, 34, 37, 30), (30, 37, 36, 31), (31, 36, 35, 32), (32, 35, 33, 29), (43, 39, 42, 45), (45, 42, 41, 46), (46, 41, 40, 47), (47, 40, 38, 44), (24, 29, 33, 25), (27, 44, 38, 26)])
_uv = me_cube_010.uv_layers.new(name='UVMap')
_uv.uv.foreach_set('vector', [0.125, 0.5, 0.375, 0.5, 0.375, 0.75, 0.125, 0.75, 0.9997, 0.0001002, 0.9997, 0.4999, 0.9617, 0.6912, 0.8533, 0.8533, 0.6912, 0.9617, 0.4999, 0.9997, 0.4999, 0.9999, 0.3086, 0.9617, 0.1465, 0.8533, 0.03815, 0.6912, 9.998e-05, 0.4999, 9.998e-05, 0.0001, 0.7083, 0.4583, 0.75, 0.5, 0.75, 0.75, 0.7083, 0.7917, 9.992e-05, 0.9999, 9.998e-05, 0.5001, 0.03815, 0.3088, 0.1465, 0.1467, 0.3086, 0.03834, 0.4999, 0.0002913, 0.4999, 0.0001, 0.6912, 0.03834, 0.8533, 0.1467, 0.9617, 0.3088, 0.9997, 0.5001, 0.9997, 0.9999, 0.0001131, 0.0001131, 0.4999, 0.0001131, 0.4999, 0.09761, 0.0001131, 0.09761, 0.0001131, 0.09761, 0.4999, 0.09761, 0.4999, 0.1951, 0.0001131, 0.1951, 0.0001131, 0.1951, 0.4999, 0.1951, 0.4999, 0.2926, 0.0001131, 0.2926, 0.0001131, 0.2926, 0.4999, 0.2926, 0.4999, 0.3901, 0.0001131, 0.3901, 0.9999, 0.64, 0.5001, 0.64, 0.5001, 0.5425, 0.9999, 0.5425, 0.9999, 0.5425, 0.5001, 0.5425, 0.5001, 0.445, 0.9999, 0.445, 0.9999, 0.445, 0.5001, 0.445, 0.5001, 0.3475, 0.9999, 0.3475, 0.9999, 0.3475, 0.5001, 0.3475, 0.5001, 0.25, 0.9999, 0.25, 0.0001131, 0.64, 0.0001131, 0.3901, 0.4999, 0.3901, 0.4999, 0.64, 0.9999, 0.0001132, 0.9999, 0.25, 0.5001, 0.25, 0.5001, 0.0001131])
me_cube_010.materials.append(mat_material_005)
me_cube_010.update()

# ---- objects
ob_floor = bpy.data.objects.new('Floor', me_cube)
ob_backwall = bpy.data.objects.new('BackWall', me_cube_001)
ob_frontwall = bpy.data.objects.new('FrontWall', me_cube_002)
ob_rightwall = bpy.data.objects.new('RightWall', me_cube_003)
ob_leftwall = bpy.data.objects.new('LeftWall', me_cube_004)
ob_orderwindowcounter = bpy.data.objects.new('OrderWindowCounter', me_cube_006)
ob_dividingwall = bpy.data.objects.new('DividingWall', me_cube_007)
ob_cashcounter = bpy.data.objects.new('CashCounter', me_cube_009)
ob_doorcutout_001 = bpy.data.objects.new('DoorCutout.001', me_cube_010)

# ---- transforms, parenting, visibility, modifiers, constraints
ob_floor.location = (0.0, 0.1118, 0.0)
ob_floor.scale = (20.0, 36.0, 0.1)
ob_floor.lock_rotations_4d = False
ob_floor.empty_display_type = 'ARROWS'
ob_floor.lineart.crease_threshold = 0.0
ob_backwall.location = (0.0, 35.81, 8.1)
ob_backwall.scale = (20.0, 0.3, 8.0)
ob_frontwall.location = (0.0, -35.59, 8.1)
ob_frontwall.scale = (20.0, 0.3, 8.0)
ob_rightwall.location = (19.75, 0.1118, 8.1)
ob_rightwall.scale = (0.25, 35.4, 8.0)
ob_leftwall.location = (-19.75, 0.1118, 8.1)
ob_leftwall.scale = (0.25, 35.4, 8.0)
ob_orderwindowcounter.location = (3.624, 1.39, 1.64)
ob_orderwindowcounter.scale = (13.08, 1.2, 1.5)
ob_dividingwall.location = (0.0, 0.186, 8.1)
ob_dividingwall.scale = (20.0, 0.3, 8.0)
ob_cashcounter.location = (3.624, -7.279, 1.64)
ob_cashcounter.scale = (16.0, 1.2, 1.5)
ob_doorcutout_001.location = (0.0, 0.1118, 20.0)
ob_doorcutout_001.scale = (20.0, 36.0, 4.0)

# ---- collection membership
col_collection.objects.link(ob_floor)
col_collection.objects.link(ob_backwall)
col_collection.objects.link(ob_frontwall)
col_collection.objects.link(ob_rightwall)
col_collection.objects.link(ob_leftwall)
col_collection.objects.link(ob_orderwindowcounter)
col_collection.objects.link(ob_dividingwall)
col_collection.objects.link(ob_cashcounter)
col_collection.objects.link(ob_doorcutout_001)

# ---- scene / render settings (as saved in the file)
scene.frame_start = 1; scene.frame_end = 250; scene.frame_set(1)
scene.render.engine = 'BLENDER_EEVEE_NEXT'
scene.render.bake_bias = 0.0
scene.render.bake_samples = 0
scene.cycles.sampling_pattern = 'TABULATED_SOBOL'
scene.eevee.use_volume_custom_range = False
bpy.context.view_layer.update()

# ---- added for rendering (the .blend has no active camera and no usable light): camera, sun
cam_auto = bpy.data.cameras.new('AutoCamera')
cam_auto.lens = 50.0
cam_auto.sensor_width = 36.0
cam_auto.clip_end = 1393.49
ob_auto_camera = bpy.data.objects.new('AutoCamera', cam_auto)
scene.collection.objects.link(ob_auto_camera)
ob_auto_camera.location = (79.4014, -95.1698, 75.4711)
ob_auto_camera.rotation_euler = (1.09748, -7.21219e-08, 0.694738)
scene.camera = ob_auto_camera
light_auto_sun = bpy.data.lights.new('AutoSun', 'SUN')
light_auto_sun.energy = 3.0
light_auto_sun.angle = 0.0523599
ob_auto_sun = bpy.data.objects.new('AutoSun', light_auto_sun)
scene.collection.objects.link(ob_auto_sun)
ob_auto_sun.rotation_euler = (0.872665, 0.174533, 0.523599)
bpy.context.view_layer.update()
